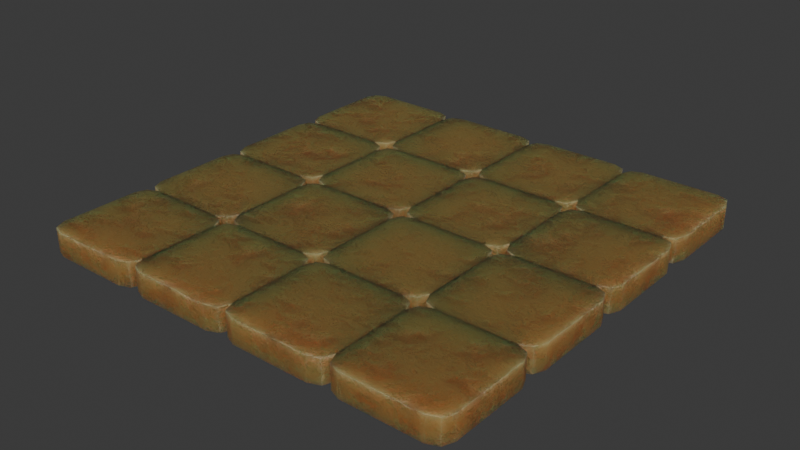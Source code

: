 # Source: biscuit_floor.blend  (saved by Blender 4.4.32; exported with 4.5.12 LTS)
import bpy
from mathutils import Matrix  # noqa: F401  (used for matrix-valued properties, if any)

bpy.ops.wm.read_factory_settings(use_empty=True)
scene = bpy.context.scene
scene.name = 'Scene'

# ---- collections
col_biscuit_floor = bpy.data.collections.new('Biscuit Floor'); scene.collection.children.link(col_biscuit_floor)

# ---- materials (node trees are filled in below, after node groups)
mat_biscuit = bpy.data.materials.new('Biscuit')
mat_biscuit.displacement_method = 'BOTH'
mat_biscuit.alpha_threshold = 0.0
mat_biscuit.roughness = 0.5
mat_biscuit.line_color = (0.0, 0.0, 0.0, 1.0)

# ---- node groups
ng_nodegroup_001 = bpy.data.node_groups.new('NodeGroup.001', 'ShaderNodeTree')
_s = ng_nodegroup_001.interface.new_socket(name='BSDF', in_out='OUTPUT', socket_type='NodeSocketShader')
_s = ng_nodegroup_001.interface.new_socket(name='Displacement', in_out='OUTPUT', socket_type='NodeSocketVector')
_s = ng_nodegroup_001.interface.new_socket(name='tmp_viewer', in_out='OUTPUT', socket_type='NodeSocketShader')
_s = ng_nodegroup_001.interface.new_socket(name='Scale', in_out='INPUT', socket_type='NodeSocketFloat')
_s.default_value = 1.0
_s = ng_nodegroup_001.interface.new_socket(name='noise Scale', in_out='INPUT', socket_type='NodeSocketFloat')
_s.default_value = 15.0
_s.min_value = -1000.0
_s.max_value = 1000.0
_s = ng_nodegroup_001.interface.new_socket(name='burn amount', in_out='INPUT', socket_type='NodeSocketFloat')
_s.subtype = 'FACTOR'
_s.default_value = 1.0
_s.min_value = 0.0
_s.max_value = 1.0
_s = ng_nodegroup_001.interface.new_socket(name='roughness', in_out='INPUT', socket_type='NodeSocketFloat')
_s.default_value = 1.0
_s.min_value = 0.0
_s.max_value = 2.0
_s = ng_nodegroup_001.interface.new_socket(name='displacement strenght', in_out='INPUT', socket_type='NodeSocketFloat')
_s.default_value = 0.025
_s.min_value = 0.0
_s.max_value = 1000.0
_s = ng_nodegroup_001.interface.new_socket(name='noise bump Strength', in_out='INPUT', socket_type='NodeSocketFloat')
_s.subtype = 'FACTOR'
_s.default_value = 0.05
_s.min_value = 0.0
_s.max_value = 1.0
_s = ng_nodegroup_001.interface.new_socket(name='burn Strength', in_out='INPUT', socket_type='NodeSocketFloat')
_s.subtype = 'FACTOR'
_s.default_value = 0.3
_s.min_value = 0.0
_s.max_value = 1.0
_s = ng_nodegroup_001.interface.new_socket(name='Subsurface Color', in_out='INPUT', socket_type='NodeSocketColor')
_s.default_value = (0.8, 0.1099, 0.005183, 1.0)
_s = ng_nodegroup_001.interface.new_socket(name='Subsurface', in_out='INPUT', socket_type='NodeSocketFloat')
_s.subtype = 'FACTOR'
_s.default_value = 0.01
_s.min_value = 0.0
_s.max_value = 1.0
_N = ng_nodegroup_001.nodes; _L = ng_nodegroup_001.links
n0 = _N.new('NodeGroupOutput'); n0.name = 'Group Output'; n0.location = (1387, 0)
n1 = _N.new('ShaderNodeTexGradient'); n1.name = 'Gradient Texture'; n1.location = (-240, 346)
n2 = _N.new('ShaderNodeTexCoord'); n2.name = 'Texture Coordinate'; n2.location = (-842, 166)
n3 = _N.new('ShaderNodeTexVoronoi'); n3.name = 'Voronoi Texture'; n3.location = (-133, 73)
n3.inputs[2].default_value = 1.0
n4 = _N.new('ShaderNodeValToRGB'); n4.name = 'ColorRamp.001'; n4.location = (547, 283)
while len(n4.color_ramp.elements) > 1: n4.color_ramp.elements.remove(n4.color_ramp.elements[-1])
n4.color_ramp.elements[0].position = 0.0; n4.color_ramp.elements[0].color = (0.05415, 0.01816, 0.005846, 1.0)
_e = n4.color_ramp.elements.new(0.1773); _e.color = (0.1717, 0.05965, 0.02707, 1.0)
_e = n4.color_ramp.elements.new(0.8227); _e.color = (1.0, 0.4195, 0.1838, 1.0)
n5 = _N.new('ShaderNodeValToRGB'); n5.name = 'ColorRamp'; n5.location = (-20, 347)
while len(n5.color_ramp.elements) > 1: n5.color_ramp.elements.remove(n5.color_ramp.elements[-1])
n5.color_ramp.elements[0].position = 0.0; n5.color_ramp.elements[0].color = (0.13, 0.13, 0.13, 1.0)
_e = n5.color_ramp.elements.new(0.09091); _e.color = (1.0, 1.0, 1.0, 1.0)
n6 = _N.new('ShaderNodeValToRGB'); n6.name = 'ColorRamp.002'; n6.location = (547, 78)
while len(n6.color_ramp.elements) > 1: n6.color_ramp.elements.remove(n6.color_ramp.elements[-1])
n6.color_ramp.elements[0].position = 0.0; n6.color_ramp.elements[0].color = (0.48, 0.48, 0.48, 1.0)
_e = n6.color_ramp.elements.new(1.0); _e.color = (0.7709, 0.7709, 0.7709, 1.0)
n7 = _N.new('ShaderNodeMapping'); n7.name = 'Mapping'; n7.location = (-420, 306)
n7.inputs[1].default_value = (0.025, 0.0, 0.0)
n7.inputs[2].default_value = (0.0, 1.571, 0.0)
n8 = _N.new('ShaderNodeTexNoise'); n8.name = 'Noise Texture'; n8.location = (-539, -135)
n8.inputs[3].default_value = 15.0
n8.inputs[4].default_value = 0.6
n9 = _N.new('ShaderNodeHueSaturation'); n9.name = 'Hue Saturation Value'; n9.location = (867, 86)
n10 = _N.new('ShaderNodeDisplacement'); n10.name = 'Displacement'; n10.location = (842, -366)
n11 = _N.new('ShaderNodeBump'); n11.name = 'Bump.001'; n11.location = (346, -245)
n11.inputs[1].default_value = 1.0
n11.inputs[2].default_value = 1.0
n12 = _N.new('ShaderNodeMix'); n12.name = 'Mix'; n12.location = (317, 128)
n12.data_type = 'RGBA'
n12.blend_type = 'LINEAR_LIGHT'
n13 = _N.new('ShaderNodeBump'); n13.name = 'Bump'; n13.location = (647, -125)
n13.invert = True
n13.inputs[1].default_value = 1.0
n13.inputs[2].default_value = 1.0
n14 = _N.new('ShaderNodeBsdfPrincipled'); n14.name = 'Principled BSDF'; n14.location = (1097, 366)
n14.distribution = 'GGX'
n14.subsurface_method = 'RANDOM_WALK_SKIN'
n14.inputs[3].default_value = 1.45
n14.inputs[8].default_value = 1.0
n14.inputs[27].default_value = (0.0, 0.0, 0.0, 1.0)
n14.inputs[28].default_value = 1.0
n15 = _N.new('NodeGroupInput'); n15.name = 'Group Input'; n15.location = (-1285, 176)
n16 = _N.new('ShaderNodeMix'); n16.name = 'Mix.001'; n16.location = (927, 246)
n16.data_type = 'RGBA'
_L.new(n3.outputs[0], n12.inputs[6])
_L.new(n8.outputs[0], n3.inputs[0])
_L.new(n2.outputs[3], n8.inputs[0])
_L.new(n1.outputs[0], n5.inputs[0])
_L.new(n2.outputs[3], n7.inputs[0])
_L.new(n7.outputs[0], n1.inputs[0])
_L.new(n8.outputs[0], n11.inputs[3])
_L.new(n8.outputs[0], n10.inputs[0])
_L.new(n11.outputs[0], n13.inputs[4])
_L.new(n12.outputs[2], n13.inputs[3])
_L.new(n13.outputs[0], n14.inputs[5])
_L.new(n9.outputs[0], n14.inputs[2])
_L.new(n12.outputs[2], n6.inputs[0])
_L.new(n12.outputs[2], n4.inputs[0])
_L.new(n5.outputs[0], n12.inputs[7])
_L.new(n14.outputs[0], n0.inputs[0])
_L.new(n10.outputs[0], n0.inputs[1])
_L.new(n15.outputs[0], n7.inputs[3])
_L.new(n15.outputs[1], n8.inputs[2])
_L.new(n15.outputs[2], n12.inputs[0])
_L.new(n6.outputs[0], n9.inputs[4])
_L.new(n15.outputs[3], n9.inputs[2])
_L.new(n15.outputs[4], n10.inputs[2])
_L.new(n15.outputs[5], n11.inputs[0])
_L.new(n15.outputs[6], n13.inputs[0])
_L.new(n14.outputs[0], n0.inputs[2])
_L.new(n4.outputs[0], n16.inputs[6])
_L.new(n15.outputs[7], n16.inputs[7])
_L.new(n15.outputs[8], n16.inputs[0])
_L.new(n15.outputs[8], n14.inputs[10])
_L.new(n16.outputs[2], n14.inputs[0])
n0.is_active_output = True

# ---- material node trees
mat_biscuit.use_nodes = True; mat_biscuit.node_tree.nodes.clear()
_N = mat_biscuit.node_tree.nodes; _L = mat_biscuit.node_tree.links
n0 = _N.new('ShaderNodeOutputMaterial'); n0.name = 'Material Output'; n0.location = (924, 252)
n1 = _N.new('ShaderNodeGroup'); n1.name = 'Group'; n1.location = (649, 256)
n1.width = 201
n1.node_tree = ng_nodegroup_001
n1.inputs[0].default_value = 0.0
n1.inputs[1].default_value = 7.9
n1.inputs[2].default_value = 0.6681
n1.inputs[3].default_value = 2.0
n1.inputs[4].default_value = 0.0
n1.inputs[5].default_value = 0.2124
n1.inputs[6].default_value = 0.6009
n1.inputs[7].default_value = (0.8274, 0.5943, 0.1055, 1.0)
n1.inputs[8].default_value = 0.1593
_L.new(n1.outputs[1], n0.inputs[2])
_L.new(n1.outputs[2], n0.inputs[0])
n0.is_active_output = True

# ---- world
world_world = bpy.data.worlds.new('World'); scene.world = world_world
world_world.use_nodes = True; world_world.node_tree.nodes.clear()
_N = world_world.node_tree.nodes; _L = world_world.node_tree.links
n0 = _N.new('ShaderNodeOutputWorld'); n0.name = 'World Output'; n0.location = (300, 300)
n1 = _N.new('ShaderNodeBackground'); n1.name = 'Background'; n1.location = (10, 300)
n1.inputs[0].default_value = (0.05088, 0.05088, 0.05088, 1.0)
_L.new(n1.outputs[0], n0.inputs[0])
n0.is_active_output = True
world_world.color = (0.05088, 0.05088, 0.05088)
world_world.sun_shadow_jitter_overblur = 0.0

# ---- meshes
me_biscuit_floor = bpy.data.meshes.new('Biscuit Floor')
me_biscuit_floor.from_pydata([(-0.9296, 1.0, -0.04556), (-1.0, 0.9296, -0.04556), (-0.9794, 0.9794, -0.04556), (-0.5, 0.9296, -0.04556), (-0.5704, 1.0, -0.04556), (-0.5206, 0.9794, -0.04556), (-0.9296, 0.5, -0.04556), (-1.0, 0.5704, -0.04556), (-0.9794, 0.5206, -0.04556), (-0.5704, 0.5, -0.04556), (-0.5, 0.5704, -0.04556), (-0.5206, 0.5206, -0.04556), (-0.5, 0.9296, -0.04556), (-0.4296, 1.0, -0.04556), (-0.4794, 0.9794, -0.04556), (0.0, 0.9296, -0.04556), (-0.07045, 1.0, -0.04556), (-0.02063, 0.9794, -0.04556), (-0.07045, 0.5, -0.04556), (0.0, 0.5704, -0.04556), (-0.02063, 0.5206, -0.04556), (-0.4296, 0.5, -0.04556), (-0.5, 0.5704, -0.04556), (-0.4794, 0.5206, -0.04556), (0.0, 0.9296, -0.04556), (0.07045, 1.0, -0.04556), (0.02063, 0.9794, -0.04556), (0.5, 0.9296, -0.04556), (0.4296, 1.0, -0.04556), (0.4794, 0.9794, -0.04556), (0.4296, 0.5, -0.04556), (0.5, 0.5704, -0.04556), (0.4794, 0.5206, -0.04556), (0.07045, 0.5, -0.04556), (0.0, 0.5704, -0.04556), (0.02063, 0.5206, -0.04556), (1.0, 0.9296, -0.04556), (0.9296, 1.0, -0.04556), (0.9794, 0.9794, -0.04556), (0.5, 0.9296, -0.04556), (0.5704, 1.0, -0.04556), (0.5206, 0.9794, -0.04556), (0.9296, 0.5, -0.04556), (1.0, 0.5704, -0.04556), (0.9794, 0.5206, -0.04556), (0.5704, 0.5, -0.04556), (0.5, 0.5704, -0.04556), (0.5206, 0.5206, -0.04556), (0.9296, 0.5, -0.04556), (1.0, 0.4296, -0.04556), (0.9794, 0.4794, -0.04556), (0.9296, 0.0, -0.04556), (1.0, 0.07045, -0.04556), (0.9794, 0.02063, -0.04556), (0.5704, 0.0, -0.04556), (0.5, 0.07045, -0.04556), (0.5206, 0.02063, -0.04556), (0.5704, 0.5, -0.04556), (0.5, 0.4296, -0.04556), (0.5206, 0.4794, -0.04556), (0.9296, 0.0, -0.04556), (1.0, -0.07045, -0.04556), (0.9794, -0.02063, -0.04556), (0.9296, -0.5, -0.04556), (1.0, -0.4296, -0.04556), (0.9794, -0.4794, -0.04556), (0.5704, -0.5, -0.04556), (0.5, -0.4296, -0.04556), (0.5206, -0.4794, -0.04556), (0.5704, 0.0, -0.04556), (0.5, -0.07045, -0.04556), (0.5206, -0.02063, -0.04556), (0.9296, -1.0, -0.04556), (1.0, -0.9296, -0.04556), (0.9794, -0.9794, -0.04556), (0.5, -0.9296, -0.04556), (0.5704, -1.0, -0.04556), (0.5206, -0.9794, -0.04556), (0.9296, -0.5, -0.04556), (1.0, -0.5704, -0.04556), (0.9794, -0.5206, -0.04556), (0.5704, -0.5, -0.04556), (0.5, -0.5704, -0.04556), (0.5206, -0.5206, -0.04556), (0.5, -0.9296, -0.04556), (0.4296, -1.0, -0.04556), (0.4794, -0.9794, -0.04556), (0.0, -0.9296, -0.04556), (0.07045, -1.0, -0.04556), (0.02063, -0.9794, -0.04556), (0.4296, -0.5, -0.04556), (0.5, -0.5704, -0.04556), (0.4794, -0.5206, -0.04556), (0.07045, -0.5, -0.04556), (0.0, -0.5704, -0.04556), (0.02063, -0.5206, -0.04556), (0.0, -0.9296, -0.04556), (-0.07045, -1.0, -0.04556), (-0.02063, -0.9794, -0.04556), (-0.5, -0.9296, -0.04556), (-0.4296, -1.0, -0.04556), (-0.4794, -0.9794, -0.04556), (-0.07045, -0.5, -0.04556), (0.0, -0.5704, -0.04556), (-0.02063, -0.5206, -0.04556), (-0.4296, -0.5, -0.04556), (-0.5, -0.5704, -0.04556), (-0.4794, -0.5206, -0.04556), (-1.0, -0.9296, -0.04556), (-0.9296, -1.0, -0.04556), (-0.9794, -0.9794, -0.04556), (-0.5, -0.9296, -0.04556), (-0.5704, -1.0, -0.04556), (-0.5206, -0.9794, -0.04556), (-0.9296, -0.5, -0.04556), (-1.0, -0.5704, -0.04556), (-0.9794, -0.5206, -0.04556), (-0.5704, -0.5, -0.04556), (-0.5, -0.5704, -0.04556), (-0.5206, -0.5206, -0.04556), (-0.9296, -0.5, -0.04556), (-1.0, -0.4296, -0.04556), (-0.9794, -0.4794, -0.04556), (-0.9296, 0.0, -0.04556), (-1.0, -0.07045, -0.04556), (-0.9794, -0.02063, -0.04556), (-0.5704, -0.5, -0.04556), (-0.5, -0.4296, -0.04556), (-0.5206, -0.4794, -0.04556), (-0.5704, 0.0, -0.04556), (-0.5, -0.07045, -0.04556), (-0.5206, -0.02063, -0.04556), (-0.9296, 0.0, -0.04556), (-1.0, 0.07045, -0.04556), (-0.9794, 0.02063, -0.04556), (-0.9296, 0.5, -0.04556), (-1.0, 0.4296, -0.04556), (-0.9794, 0.4794, -0.04556), (-0.5704, 0.0, -0.04556), (-0.5, 0.07045, -0.04556), (-0.5206, 0.02063, -0.04556), (-0.5704, 0.5, -0.04556), (-0.5, 0.4296, -0.04556), (-0.5206, 0.4794, -0.04556), (0.4296, -0.5, -0.04556), (0.5, -0.4296, -0.04556), (0.4794, -0.4794, -0.04556), (0.4296, 0.0, -0.04556), (0.5, -0.07045, -0.04556), (0.4794, -0.02063, -0.04556), (0.07045, -0.5, -0.04556), (0.0, -0.4296, -0.04556), (0.02063, -0.4794, -0.04556), (0.07045, 0.0, -0.04556), (0.0, -0.07045, -0.04556), (0.02063, -0.02063, -0.04556), (0.4296, 0.0, -0.04556), (0.5, 0.07045, -0.04556), (0.4794, 0.02063, -0.04556), (0.4296, 0.5, -0.04556), (0.5, 0.4296, -0.04556), (0.4794, 0.4794, -0.04556), (0.07045, 0.0, -0.04556), (0.0, 0.07045, -0.04556), (0.02063, 0.02063, -0.04556), (0.07045, 0.5, -0.04556), (0.0, 0.4296, -0.04556), (0.02063, 0.4794, -0.04556), (-0.07045, 0.0, -0.04556), (0.0, 0.07045, -0.04556), (-0.02063, 0.02063, -0.04556), (-0.07045, 0.5, -0.04556), (0.0, 0.4296, -0.04556), (-0.02063, 0.4794, -0.04556), (-0.4296, 0.0, -0.04556), (-0.5, 0.07045, -0.04556), (-0.4794, 0.02063, -0.04556), (-0.4296, 0.5, -0.04556), (-0.5, 0.4296, -0.04556), (-0.4794, 0.4794, -0.04556), (-0.07045, -0.5, -0.04556), (0.0, -0.4296, -0.04556), (-0.02063, -0.4794, -0.04556), (-0.07045, 0.0, -0.04556), (0.0, -0.07045, -0.04556), (-0.02063, -0.02063, -0.04556), (-0.4296, -0.5, -0.04556), (-0.5, -0.4296, -0.04556), (-0.4794, -0.4794, -0.04556), (-0.4296, 0.0, -0.04556), (-0.5, -0.07045, -0.04556), (-0.4794, -0.02063, -0.04556)], [], [(4, 5, 3, 10, 11, 9, 6, 8, 7, 1, 2, 0), (16, 17, 15, 19, 20, 18, 21, 23, 22, 12, 14, 13), (28, 29, 27, 31, 32, 30, 33, 35, 34, 24, 26, 25), (37, 38, 36, 43, 44, 42, 45, 47, 46, 39, 41, 40), (48, 50, 49, 52, 53, 51, 54, 56, 55, 58, 59, 57), (60, 62, 61, 64, 65, 63, 66, 68, 67, 70, 71, 69), (78, 80, 79, 73, 74, 72, 76, 77, 75, 82, 83, 81), (90, 92, 91, 84, 86, 85, 88, 89, 87, 94, 95, 93), (102, 104, 103, 96, 98, 97, 100, 101, 99, 106, 107, 105), (117, 119, 118, 111, 113, 112, 109, 110, 108, 115, 116, 114), (129, 131, 130, 127, 128, 126, 120, 122, 121, 124, 125, 123), (141, 143, 142, 139, 140, 138, 132, 134, 133, 136, 137, 135), (147, 149, 148, 145, 146, 144, 150, 152, 151, 154, 155, 153), (159, 161, 160, 157, 158, 156, 162, 164, 163, 166, 167, 165), (171, 173, 172, 169, 170, 168, 174, 176, 175, 178, 179, 177), (183, 185, 184, 181, 182, 180, 186, 188, 187, 190, 191, 189)])
_uv = me_biscuit_floor.uv_layers.new(name='UVMap')
_uv.uv.foreach_set('vector', [0.3767, 0.9401, 0.3794, 0.9342, 0.3855, 0.9319, 0.429, 0.9333, 0.4349, 0.936, 0.4372, 0.9421, 0.4358, 0.9855, 0.4331, 0.9915, 0.427, 0.9938, 0.3835, 0.9924, 0.3776, 0.9897, 0.3753, 0.9836, 0.3787, 0.8796, 0.3814, 0.8736, 0.3875, 0.8713, 0.4309, 0.8727, 0.4369, 0.8754, 0.4392, 0.8816, 0.4378, 0.925, 0.4351, 0.931, 0.429, 0.9333, 0.3855, 0.9319, 0.3796, 0.9292, 0.3773, 0.923, 0.3806, 0.8191, 0.3833, 0.8131, 0.3895, 0.8108, 0.4329, 0.8122, 0.4389, 0.8149, 0.4412, 0.821, 0.4398, 0.8645, 0.4371, 0.8704, 0.4309, 0.8727, 0.3875, 0.8713, 0.3815, 0.8686, 0.3792, 0.8625, 0.3826, 0.7585, 0.3853, 0.7526, 0.3914, 0.7503, 0.4349, 0.7517, 0.4408, 0.7544, 0.4431, 0.7605, 0.4417, 0.804, 0.439, 0.8099, 0.4329, 0.8122, 0.3895, 0.8108, 0.3835, 0.8081, 0.3812, 0.802, 0.4431, 0.7605, 0.4458, 0.7546, 0.452, 0.7523, 0.4954, 0.7537, 0.5014, 0.7564, 0.5037, 0.7625, 0.5023, 0.8059, 0.4996, 0.8119, 0.4934, 0.8142, 0.45, 0.8128, 0.444, 0.8101, 0.4417, 0.804, 0.5037, 0.7625, 0.5064, 0.7565, 0.5125, 0.7542, 0.5559, 0.7556, 0.5619, 0.7583, 0.5642, 0.7645, 0.5628, 0.8079, 0.5601, 0.8139, 0.554, 0.8162, 0.5105, 0.8148, 0.5046, 0.8121, 0.5023, 0.8059, 0.5642, 0.7645, 0.5669, 0.7585, 0.573, 0.7562, 0.6165, 0.7576, 0.6224, 0.7603, 0.6247, 0.7664, 0.6233, 0.8099, 0.6206, 0.8158, 0.6145, 0.8181, 0.571, 0.8167, 0.5651, 0.814, 0.5628, 0.8079, 0.5622, 0.825, 0.5649, 0.819, 0.571, 0.8167, 0.6145, 0.8181, 0.6204, 0.8208, 0.6227, 0.827, 0.6213, 0.8704, 0.6186, 0.8764, 0.6125, 0.8787, 0.5691, 0.8773, 0.5631, 0.8746, 0.5608, 0.8684, 0.5602, 0.8855, 0.5629, 0.8796, 0.5691, 0.8773, 0.6125, 0.8787, 0.6185, 0.8814, 0.6208, 0.8875, 0.6194, 0.9309, 0.6167, 0.9369, 0.6105, 0.9392, 0.5671, 0.9378, 0.5611, 0.9351, 0.5588, 0.929, 0.5583, 0.946, 0.561, 0.9401, 0.5671, 0.9378, 0.6105, 0.9392, 0.6165, 0.9419, 0.6188, 0.948, 0.6174, 0.9915, 0.6147, 0.9974, 0.6086, 0.9997, 0.5651, 0.9983, 0.5592, 0.9956, 0.5569, 0.9895, 0.4977, 0.9441, 0.5004, 0.9381, 0.5066, 0.9358, 0.55, 0.9372, 0.556, 0.9399, 0.5583, 0.946, 0.5569, 0.9895, 0.5542, 0.9954, 0.548, 0.9977, 0.5046, 0.9963, 0.4986, 0.9936, 0.4963, 0.9875, 0.4372, 0.9421, 0.4399, 0.9361, 0.446, 0.9338, 0.4895, 0.9352, 0.4954, 0.9379, 0.4977, 0.9441, 0.4963, 0.9875, 0.4936, 0.9935, 0.4875, 0.9958, 0.4441, 0.9944, 0.4381, 0.9917, 0.4358, 0.9855, 0.5017, 0.823, 0.5044, 0.8171, 0.5105, 0.8148, 0.554, 0.8162, 0.5599, 0.8189, 0.5622, 0.825, 0.5608, 0.8684, 0.5581, 0.8744, 0.552, 0.8767, 0.5085, 0.8753, 0.5026, 0.8726, 0.5003, 0.8665, 0.4412, 0.821, 0.4439, 0.8151, 0.45, 0.8128, 0.4934, 0.8142, 0.4994, 0.8169, 0.5017, 0.823, 0.5003, 0.8665, 0.4976, 0.8724, 0.4915, 0.8747, 0.448, 0.8733, 0.4421, 0.8706, 0.4398, 0.8645, 0.4392, 0.8816, 0.4419, 0.8756, 0.448, 0.8733, 0.4915, 0.8747, 0.4974, 0.8774, 0.4997, 0.8835, 0.4983, 0.927, 0.4956, 0.9329, 0.4895, 0.9352, 0.446, 0.9338, 0.4401, 0.9311, 0.4378, 0.925, 0.4997, 0.8835, 0.5024, 0.8776, 0.5085, 0.8753, 0.552, 0.8767, 0.5579, 0.8794, 0.5602, 0.8855, 0.5588, 0.929, 0.5561, 0.9349, 0.55, 0.9372, 0.5066, 0.9358, 0.5006, 0.9331, 0.4983, 0.927])
_uv = me_biscuit_floor.uv_layers.new(name='automap')
_uv.uv.foreach_set('vector', [-0.02083, -0.4864, 0.02676, -0.4649, 0.04517, -0.416, 0.03382, -0.06822, 0.01226, -0.02063, -0.03663, -0.002226, -0.3844, -0.01357, -0.432, -0.03513, -0.4504, -0.08402, -0.439, -0.4318, -0.4175, -0.4794, -0.3686, -0.4978, 0.4634, -0.4706, 0.511, -0.4491, 0.5294, -0.4002, 0.518, -0.05243, 0.4965, -0.004837, 0.4476, 0.01357, 0.09982, 0.002226, 0.05223, -0.01933, 0.03382, -0.06822, 0.04517, -0.416, 0.06672, -0.4636, 0.1156, -0.482, 0.9476, -0.4548, 0.9952, -0.4333, 1.014, -0.3844, 1.002, -0.03663, 0.9807, 0.01096, 0.9318, 0.02937, 0.584, 0.01802, 0.5364, -0.003533, 0.518, -0.05243, 0.5294, -0.4002, 0.5509, -0.4478, 0.5998, -0.4662, 1.432, -0.439, 1.479, -0.4175, 1.498, -0.3686, 1.486, -0.02083, 1.465, 0.02676, 1.416, 0.04517, 1.068, 0.03382, 1.021, 0.01226, 1.002, -0.03663, 1.014, -0.3844, 1.035, -0.432, 1.084, -0.4504, 1.416, 0.04517, 1.464, 0.06672, 1.482, 0.1156, 1.471, 0.4634, 1.449, 0.511, 1.4, 0.5294, 1.052, 0.518, 1.005, 0.4965, 0.9864, 0.4476, 0.9978, 0.09982, 1.019, 0.05223, 1.068, 0.03382, 1.4, 0.5294, 1.448, 0.5509, 1.466, 0.5998, 1.455, 0.9476, 1.433, 0.9952, 1.384, 1.014, 1.037, 1.002, 0.989, 0.9807, 0.9706, 0.9318, 0.982, 0.584, 1.004, 0.5364, 1.052, 0.518, 1.384, 1.014, 1.432, 1.035, 1.45, 1.084, 1.439, 1.432, 1.417, 1.479, 1.369, 1.498, 1.021, 1.486, 0.9732, 1.465, 0.9548, 1.416, 0.9662, 1.068, 0.9877, 1.021, 1.037, 1.002, 0.9002, 0.9978, 0.9478, 1.019, 0.9662, 1.068, 0.9548, 1.416, 0.9333, 1.464, 0.8844, 1.482, 0.5366, 1.471, 0.489, 1.449, 0.4706, 1.4, 0.482, 1.052, 0.5035, 1.005, 0.5524, 0.9864, 0.416, 0.982, 0.4636, 1.004, 0.482, 1.052, 0.4706, 1.4, 0.4491, 1.448, 0.4002, 1.466, 0.05243, 1.455, 0.004837, 1.433, -0.01357, 1.384, -0.002226, 1.037, 0.01933, 0.989, 0.06822, 0.9706, -0.06822, 0.9662, -0.02063, 0.9877, -0.002226, 1.037, -0.01357, 1.384, -0.03513, 1.432, -0.08402, 1.45, -0.4318, 1.439, -0.4794, 1.417, -0.4978, 1.369, -0.4864, 1.021, -0.4649, 0.9732, -0.416, 0.9548, -0.05243, 0.482, -0.004837, 0.5035, 0.01357, 0.5524, 0.002226, 0.9002, -0.01933, 0.9478, -0.06822, 0.9662, -0.416, 0.9548, -0.4636, 0.9333, -0.482, 0.8844, -0.4706, 0.5366, -0.4491, 0.489, -0.4002, 0.4706, -0.03663, -0.002226, 0.01096, 0.01933, 0.02937, 0.06822, 0.01802, 0.416, -0.003533, 0.4636, -0.05243, 0.482, -0.4002, 0.4706, -0.4478, 0.4491, -0.4662, 0.4002, -0.4548, 0.05243, -0.4333, 0.004837, -0.3844, -0.01357, 0.916, 0.5136, 0.9636, 0.5351, 0.982, 0.584, 0.9706, 0.9318, 0.9491, 0.9794, 0.9002, 0.9978, 0.5524, 0.9864, 0.5048, 0.9649, 0.4864, 0.916, 0.4978, 0.5682, 0.5193, 0.5206, 0.5682, 0.5022, 0.9318, 0.02937, 0.9794, 0.05092, 0.9978, 0.09982, 0.9864, 0.4476, 0.9649, 0.4952, 0.916, 0.5136, 0.5682, 0.5022, 0.5206, 0.4807, 0.5022, 0.4318, 0.5136, 0.08402, 0.5351, 0.03643, 0.584, 0.01802, 0.4476, 0.01357, 0.4952, 0.03513, 0.5136, 0.08402, 0.5022, 0.4318, 0.4807, 0.4794, 0.4318, 0.4978, 0.08402, 0.4864, 0.03643, 0.4649, 0.01802, 0.416, 0.02937, 0.06822, 0.05092, 0.02063, 0.09982, 0.002226, 0.4318, 0.4978, 0.4794, 0.5193, 0.4978, 0.5682, 0.4864, 0.916, 0.4649, 0.9636, 0.416, 0.982, 0.06822, 0.9706, 0.02063, 0.9491, 0.002226, 0.9002, 0.01357, 0.5524, 0.03513, 0.5048, 0.08402, 0.4864])
_uv.active_render = True
me_biscuit_floor.materials.append(mat_biscuit)
me_biscuit_floor.use_mirror_vertex_groups = False
me_biscuit_floor.auto_texspace = False
me_biscuit_floor.update()

# ---- objects
ob_biscuit_floor = bpy.data.objects.new('Biscuit Floor', me_biscuit_floor)

# ---- transforms, parenting, visibility, modifiers, constraints
ob_biscuit_floor.location = (0.0, 0.0, 0.05123)
ob_biscuit_floor.scale = (0.9774, 0.9774, 0.9774)
ob_biscuit_floor.lock_rotations_4d = False
ob_biscuit_floor.empty_display_type = 'ARROWS'
ob_biscuit_floor.lineart.crease_threshold = 0.0
_m = ob_biscuit_floor.modifiers.new('Solidify', 'SOLIDIFY')
_m.thickness = 0.11

# ---- collection membership
col_biscuit_floor.objects.link(ob_biscuit_floor)

# ---- scene / render settings (as saved in the file)
scene.frame_start = 1; scene.frame_end = 250; scene.frame_set(3)
scene.render.engine = 'BLENDER_EEVEE_NEXT'
bpy.context.view_layer.update()

# ---- added for rendering (the .blend has no active camera and no usable light): camera, sun
cam_auto = bpy.data.cameras.new('AutoCamera')
cam_auto.lens = 50.0
cam_auto.sensor_width = 36.0
cam_auto.clip_end = 1000.0
ob_auto_camera = bpy.data.objects.new('AutoCamera', cam_auto)
scene.collection.objects.link(ob_auto_camera)
ob_auto_camera.location = (2.55973, -3.07168, 2.10824)
ob_auto_camera.rotation_euler = (1.09748, -7.21219e-08, 0.694738)
scene.camera = ob_auto_camera
light_auto_sun = bpy.data.lights.new('AutoSun', 'SUN')
light_auto_sun.energy = 3.0
light_auto_sun.angle = 0.0523599
ob_auto_sun = bpy.data.objects.new('AutoSun', light_auto_sun)
scene.collection.objects.link(ob_auto_sun)
ob_auto_sun.rotation_euler = (0.872665, 0.174533, 0.523599)
bpy.context.view_layer.update()
